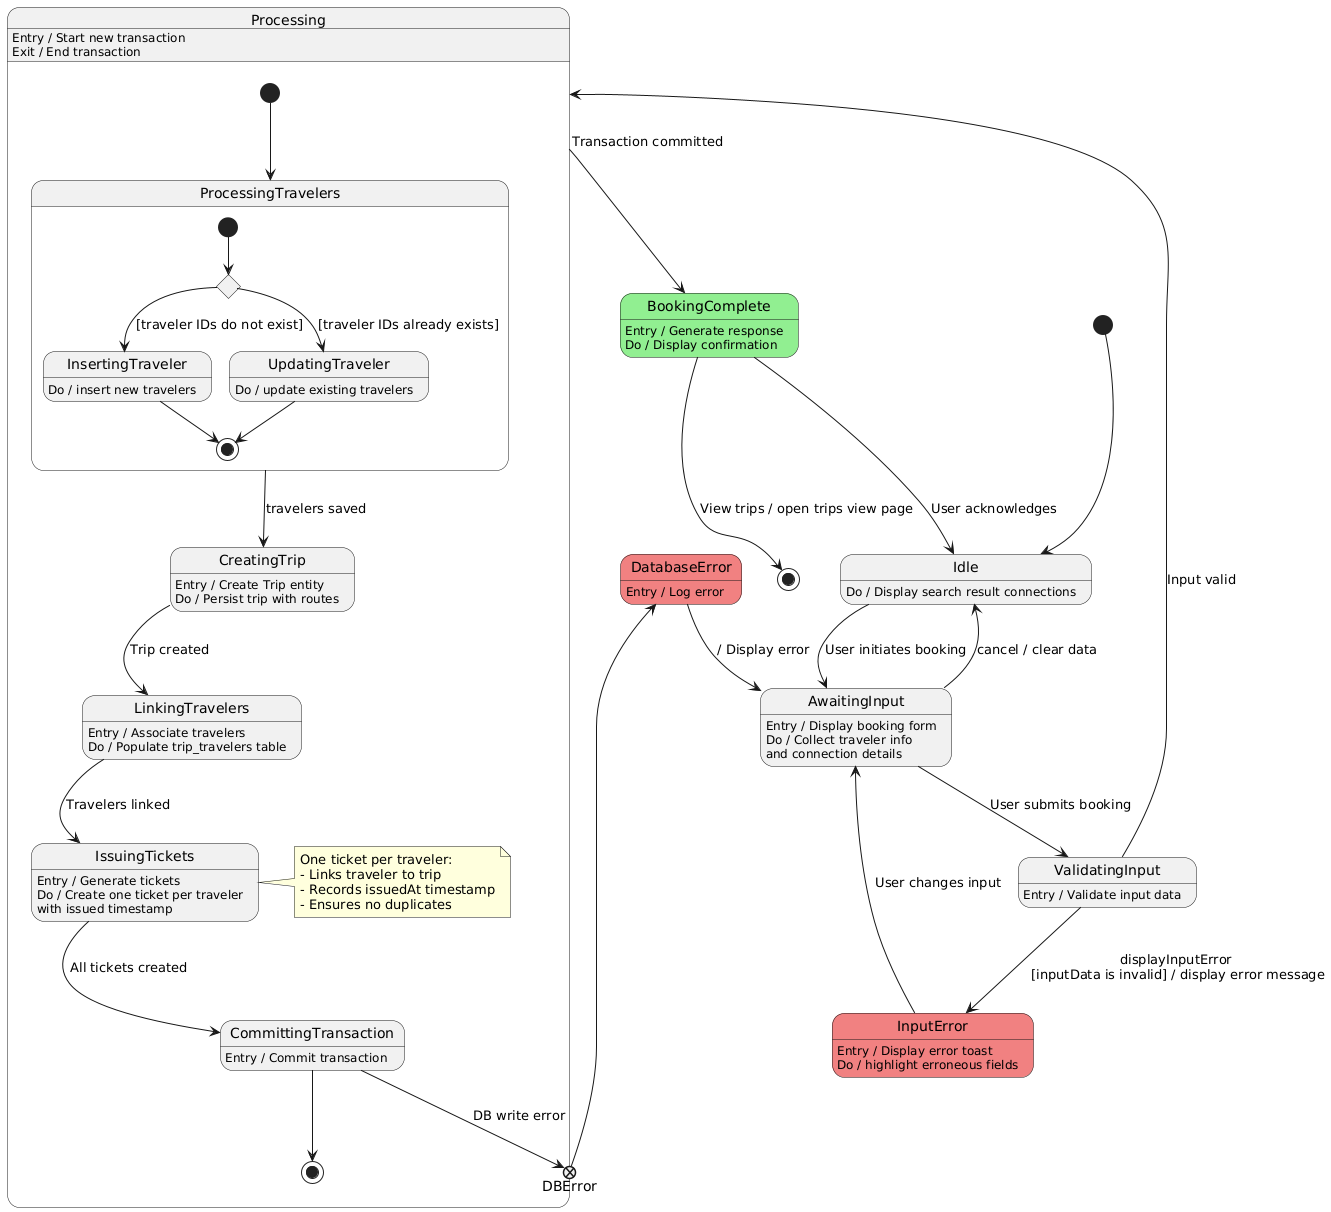

The diagram above was rendered by PlantUML. Its source (embedded in the PNG):
@startuml
skinparam state {
    BackgroundColor<<error>> LightCoral
    BackgroundColor<<success>> LightGreen
}

[*] --> Idle

Idle: Do / Display search result connections
Idle --> AwaitingInput : User initiates booking

AwaitingInput : Entry / Display booking form
AwaitingInput : Do / Collect traveler info\nand connection details
AwaitingInput --> ValidatingInput : User submits booking
AwaitingInput --> Idle: cancel / clear data

ValidatingInput : Entry / Validate input data
ValidatingInput --> InputError <<error>> :  displayInputError \n[inputData is invalid] / display error message
ValidatingInput --> Processing : Input valid

InputError : Entry / Display error toast
InputError : Do / highlight erroneous fields
InputError --> AwaitingInput : User changes input


state Processing {
Processing: Entry / Start new transaction
Processing: Exit / End transaction

[*] --> ProcessingTravelers

state ProcessingTravelers {

state TravelerUpsertStrategy <<choice>>

[*] --> TravelerUpsertStrategy
TravelerUpsertStrategy --> InsertingTraveler: [traveler IDs do not exist]
TravelerUpsertStrategy --> UpdatingTraveler: [traveler IDs already exists]

InsertingTraveler: Do / insert new travelers

InsertingTraveler --> [*]

UpdatingTraveler: Do / update existing travelers

UpdatingTraveler --> [*]

}
ProcessingTravelers --> CreatingTrip: travelers saved

CreatingTrip : Entry / Create Trip entity
CreatingTrip : Do / Persist trip with routes
CreatingTrip --> LinkingTravelers : Trip created

LinkingTravelers : Entry / Associate travelers
LinkingTravelers : Do / Populate trip_travelers table
LinkingTravelers --> IssuingTickets : Travelers linked

IssuingTickets : Entry / Generate tickets
IssuingTickets : Do / Create one ticket per traveler\nwith issued timestamp
IssuingTickets --> CommittingTransaction : All tickets created

CommittingTransaction : Entry / Commit transaction
CommittingTransaction --> DBError <<exitPoint>>: DB write error
CommittingTransaction --> [*]
 
note right of IssuingTickets
  One ticket per traveler:
  - Links traveler to trip
  - Records issuedAt timestamp
  - Ensures no duplicates
end note
 
}
Processing --> BookingComplete <<success>> : Transaction committed

DBError --> DatabaseError <<error>> 



DatabaseError : Entry / Log error
DatabaseError --> AwaitingInput : / Display error

BookingComplete : Entry / Generate response
BookingComplete : Do / Display confirmation
BookingComplete --> Idle : User acknowledges


BookingComplete --> [*] : View trips / open trips view page
@enduml